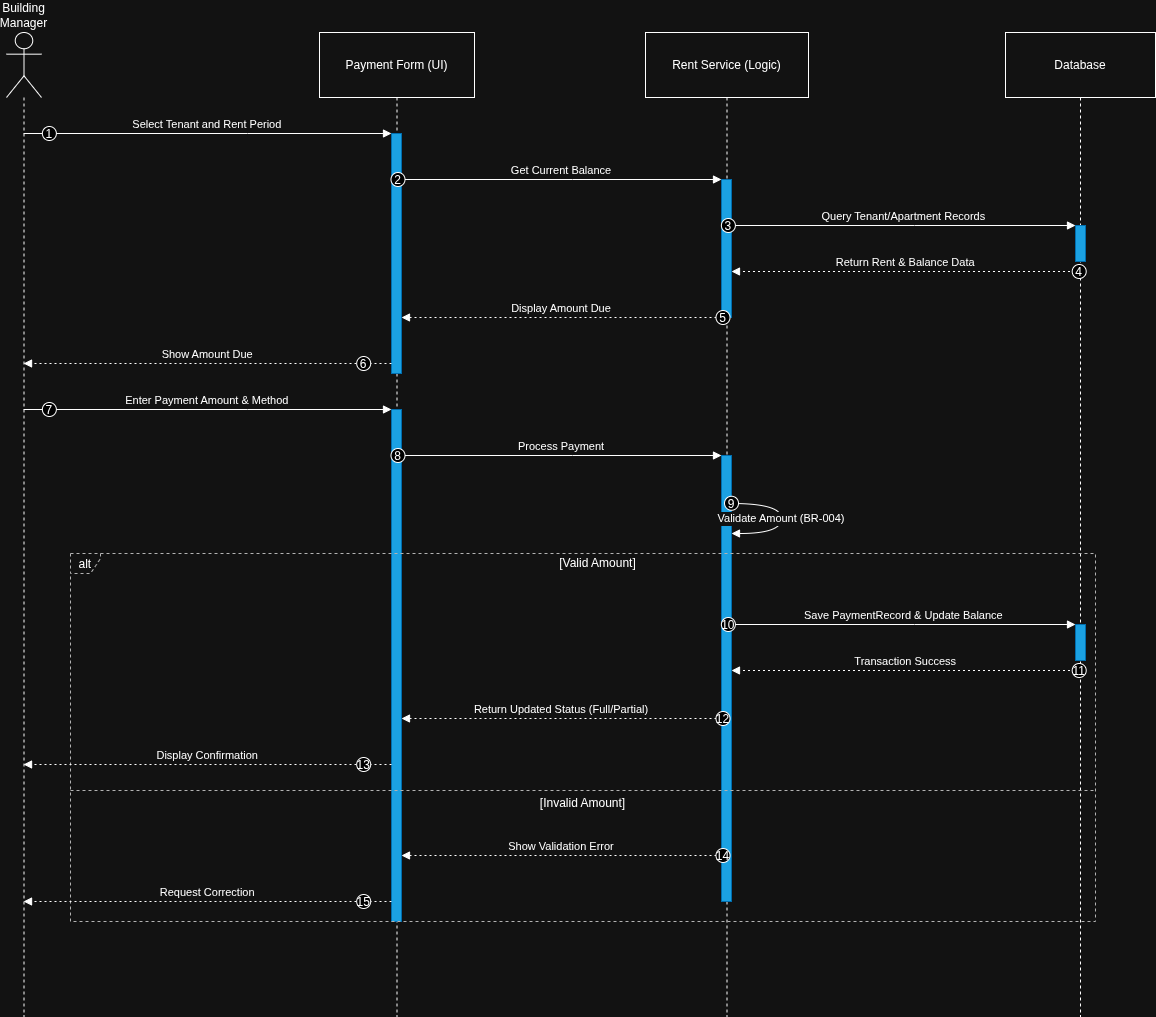

The diagram above was exported from draw.io. Its source (the exported page's mxGraphModel, read from the mxfile embedded in the PNG):
<mxGraphModel dx="444" dy="1875" grid="1" gridSize="10" guides="1" tooltips="1" connect="1" arrows="1" fold="1" page="1" pageScale="1" pageWidth="850" pageHeight="1100" math="0" shadow="0">
  <root>
    <mxCell id="0" />
    <mxCell id="1" parent="0" />
    <mxCell id="8dYTynyRrikolsRKVGWN-13" value="Building Manager" style="shape=umlLifeline;perimeter=lifelinePerimeter;whiteSpace=wrap;container=1;dropTarget=0;collapsible=0;recursiveResize=0;outlineConnect=0;portConstraint=eastwest;newEdgeStyle={&quot;edgeStyle&quot;:&quot;elbowEdgeStyle&quot;,&quot;elbow&quot;:&quot;vertical&quot;,&quot;curved&quot;:0,&quot;rounded&quot;:0};participant=umlActor;verticalAlign=bottom;labelPosition=center;verticalLabelPosition=top;align=center;size=65;" vertex="1" parent="1">
      <mxGeometry x="20" y="20" width="35" height="984" as="geometry" />
    </mxCell>
    <mxCell id="8dYTynyRrikolsRKVGWN-14" value="Payment Form (UI)" style="shape=umlLifeline;perimeter=lifelinePerimeter;whiteSpace=wrap;container=1;dropTarget=0;collapsible=0;recursiveResize=0;outlineConnect=0;portConstraint=eastwest;newEdgeStyle={&quot;edgeStyle&quot;:&quot;elbowEdgeStyle&quot;,&quot;elbow&quot;:&quot;vertical&quot;,&quot;curved&quot;:0,&quot;rounded&quot;:0};size=65;" vertex="1" parent="1">
      <mxGeometry x="333" y="20" width="155" height="984" as="geometry" />
    </mxCell>
    <mxCell id="8dYTynyRrikolsRKVGWN-15" value="" style="points=[];perimeter=orthogonalPerimeter;outlineConnect=0;targetShapes=umlLifeline;portConstraint=eastwest;newEdgeStyle={&quot;edgeStyle&quot;:&quot;elbowEdgeStyle&quot;,&quot;elbow&quot;:&quot;vertical&quot;,&quot;curved&quot;:0,&quot;rounded&quot;:0};fillColor=#1ba1e2;fontColor=#ffffff;strokeColor=#006EAF;" vertex="1" parent="8dYTynyRrikolsRKVGWN-14">
      <mxGeometry x="72" y="101" width="10" height="240" as="geometry" />
    </mxCell>
    <mxCell id="8dYTynyRrikolsRKVGWN-16" value="" style="points=[];perimeter=orthogonalPerimeter;outlineConnect=0;targetShapes=umlLifeline;portConstraint=eastwest;newEdgeStyle={&quot;edgeStyle&quot;:&quot;elbowEdgeStyle&quot;,&quot;elbow&quot;:&quot;vertical&quot;,&quot;curved&quot;:0,&quot;rounded&quot;:0};fillColor=#1ba1e2;fontColor=#ffffff;strokeColor=#006EAF;" vertex="1" parent="8dYTynyRrikolsRKVGWN-14">
      <mxGeometry x="72" y="377" width="10" height="512" as="geometry" />
    </mxCell>
    <mxCell id="8dYTynyRrikolsRKVGWN-17" value="Rent Service (Logic)" style="shape=umlLifeline;perimeter=lifelinePerimeter;whiteSpace=wrap;container=1;dropTarget=0;collapsible=0;recursiveResize=0;outlineConnect=0;portConstraint=eastwest;newEdgeStyle={&quot;edgeStyle&quot;:&quot;elbowEdgeStyle&quot;,&quot;elbow&quot;:&quot;vertical&quot;,&quot;curved&quot;:0,&quot;rounded&quot;:0};size=65;" vertex="1" parent="1">
      <mxGeometry x="659" y="20" width="163" height="984" as="geometry" />
    </mxCell>
    <mxCell id="8dYTynyRrikolsRKVGWN-18" value="" style="points=[];perimeter=orthogonalPerimeter;outlineConnect=0;targetShapes=umlLifeline;portConstraint=eastwest;newEdgeStyle={&quot;edgeStyle&quot;:&quot;elbowEdgeStyle&quot;,&quot;elbow&quot;:&quot;vertical&quot;,&quot;curved&quot;:0,&quot;rounded&quot;:0};fillColor=#1ba1e2;fontColor=#ffffff;strokeColor=#006EAF;" vertex="1" parent="8dYTynyRrikolsRKVGWN-17">
      <mxGeometry x="76" y="147" width="10" height="138" as="geometry" />
    </mxCell>
    <mxCell id="8dYTynyRrikolsRKVGWN-19" value="" style="points=[];perimeter=orthogonalPerimeter;outlineConnect=0;targetShapes=umlLifeline;portConstraint=eastwest;newEdgeStyle={&quot;edgeStyle&quot;:&quot;elbowEdgeStyle&quot;,&quot;elbow&quot;:&quot;vertical&quot;,&quot;curved&quot;:0,&quot;rounded&quot;:0};fillColor=#1ba1e2;fontColor=#ffffff;strokeColor=#006EAF;" vertex="1" parent="8dYTynyRrikolsRKVGWN-17">
      <mxGeometry x="76" y="423" width="10" height="446" as="geometry" />
    </mxCell>
    <mxCell id="8dYTynyRrikolsRKVGWN-20" value="Database" style="shape=umlLifeline;perimeter=lifelinePerimeter;whiteSpace=wrap;container=1;dropTarget=0;collapsible=0;recursiveResize=0;outlineConnect=0;portConstraint=eastwest;newEdgeStyle={&quot;edgeStyle&quot;:&quot;elbowEdgeStyle&quot;,&quot;elbow&quot;:&quot;vertical&quot;,&quot;curved&quot;:0,&quot;rounded&quot;:0};size=65;" vertex="1" parent="1">
      <mxGeometry x="1019" y="20" width="150" height="984" as="geometry" />
    </mxCell>
    <mxCell id="8dYTynyRrikolsRKVGWN-21" value="" style="points=[];perimeter=orthogonalPerimeter;outlineConnect=0;targetShapes=umlLifeline;portConstraint=eastwest;newEdgeStyle={&quot;edgeStyle&quot;:&quot;elbowEdgeStyle&quot;,&quot;elbow&quot;:&quot;vertical&quot;,&quot;curved&quot;:0,&quot;rounded&quot;:0};fillColor=#1ba1e2;fontColor=#ffffff;strokeColor=#006EAF;" vertex="1" parent="8dYTynyRrikolsRKVGWN-20">
      <mxGeometry x="70" y="193" width="10" height="36" as="geometry" />
    </mxCell>
    <mxCell id="8dYTynyRrikolsRKVGWN-22" value="" style="points=[];perimeter=orthogonalPerimeter;outlineConnect=0;targetShapes=umlLifeline;portConstraint=eastwest;newEdgeStyle={&quot;edgeStyle&quot;:&quot;elbowEdgeStyle&quot;,&quot;elbow&quot;:&quot;vertical&quot;,&quot;curved&quot;:0,&quot;rounded&quot;:0};fillColor=#1ba1e2;fontColor=#ffffff;strokeColor=#006EAF;" vertex="1" parent="8dYTynyRrikolsRKVGWN-20">
      <mxGeometry x="70" y="592" width="10" height="36" as="geometry" />
    </mxCell>
    <mxCell id="8dYTynyRrikolsRKVGWN-23" value="alt" style="shape=umlFrame;dashed=1;pointerEvents=0;dropTarget=0;strokeColor=#B3B3B3;height=20;width=30" vertex="1" parent="1">
      <mxGeometry x="84" y="541" width="1025" height="368" as="geometry" />
    </mxCell>
    <mxCell id="8dYTynyRrikolsRKVGWN-24" value="[Valid Amount]" style="text;strokeColor=none;fillColor=none;align=center;verticalAlign=middle;whiteSpace=wrap;" vertex="1" parent="8dYTynyRrikolsRKVGWN-23">
      <mxGeometry x="30" width="995" height="20" as="geometry" />
    </mxCell>
    <mxCell id="8dYTynyRrikolsRKVGWN-25" value="[Invalid Amount]" style="shape=line;dashed=1;whiteSpace=wrap;verticalAlign=top;labelPosition=center;verticalLabelPosition=middle;align=center;strokeColor=#B3B3B3;" vertex="1" parent="8dYTynyRrikolsRKVGWN-23">
      <mxGeometry y="236" width="1025" height="2" as="geometry" />
    </mxCell>
    <mxCell id="8dYTynyRrikolsRKVGWN-26" value="Select Tenant and Rent Period" style="verticalAlign=bottom;edgeStyle=elbowEdgeStyle;elbow=vertical;curved=0;rounded=0;endArrow=block;" edge="1" parent="1" source="8dYTynyRrikolsRKVGWN-13" target="8dYTynyRrikolsRKVGWN-15">
      <mxGeometry relative="1" as="geometry">
        <Array as="points">
          <mxPoint x="261" y="121" />
        </Array>
      </mxGeometry>
    </mxCell>
    <mxCell id="8dYTynyRrikolsRKVGWN-27" value="1" style="ellipse;aspect=fixed;fillColor=#000000;align=center;fontColor=#FFFFFF;" vertex="1" parent="8dYTynyRrikolsRKVGWN-26">
      <mxGeometry width="14" height="14" relative="1" as="geometry">
        <mxPoint x="-165" y="-7" as="offset" />
      </mxGeometry>
    </mxCell>
    <mxCell id="8dYTynyRrikolsRKVGWN-28" value="Get Current Balance" style="verticalAlign=bottom;edgeStyle=elbowEdgeStyle;elbow=vertical;curved=0;rounded=0;endArrow=block;" edge="1" parent="1" source="8dYTynyRrikolsRKVGWN-15" target="8dYTynyRrikolsRKVGWN-18">
      <mxGeometry relative="1" as="geometry">
        <Array as="points">
          <mxPoint x="586" y="167" />
        </Array>
      </mxGeometry>
    </mxCell>
    <mxCell id="8dYTynyRrikolsRKVGWN-29" value="2" style="ellipse;aspect=fixed;fillColor=#000000;align=center;fontColor=#FFFFFF;" vertex="1" parent="8dYTynyRrikolsRKVGWN-28">
      <mxGeometry width="14" height="14" relative="1" as="geometry">
        <mxPoint x="-170.5" y="-7" as="offset" />
      </mxGeometry>
    </mxCell>
    <mxCell id="8dYTynyRrikolsRKVGWN-30" value="Query Tenant/Apartment Records" style="verticalAlign=bottom;edgeStyle=elbowEdgeStyle;elbow=vertical;curved=0;rounded=0;endArrow=block;" edge="1" parent="1" source="8dYTynyRrikolsRKVGWN-18" target="8dYTynyRrikolsRKVGWN-21">
      <mxGeometry relative="1" as="geometry">
        <Array as="points">
          <mxPoint x="928" y="213" />
        </Array>
      </mxGeometry>
    </mxCell>
    <mxCell id="8dYTynyRrikolsRKVGWN-31" value="3" style="ellipse;aspect=fixed;fillColor=#000000;align=center;fontColor=#FFFFFF;" vertex="1" parent="8dYTynyRrikolsRKVGWN-30">
      <mxGeometry width="14" height="14" relative="1" as="geometry">
        <mxPoint x="-182.5" y="-7" as="offset" />
      </mxGeometry>
    </mxCell>
    <mxCell id="8dYTynyRrikolsRKVGWN-32" value="Return Rent &amp; Balance Data" style="verticalAlign=bottom;edgeStyle=elbowEdgeStyle;elbow=vertical;curved=0;rounded=0;dashed=1;dashPattern=2 3;endArrow=block;" edge="1" parent="1" source="8dYTynyRrikolsRKVGWN-20" target="8dYTynyRrikolsRKVGWN-18">
      <mxGeometry relative="1" as="geometry">
        <Array as="points">
          <mxPoint x="929" y="259" />
        </Array>
      </mxGeometry>
    </mxCell>
    <mxCell id="8dYTynyRrikolsRKVGWN-33" value="4" style="ellipse;aspect=fixed;fillColor=#000000;align=center;fontColor=#FFFFFF;" vertex="1" parent="8dYTynyRrikolsRKVGWN-32">
      <mxGeometry width="14" height="14" relative="1" as="geometry">
        <mxPoint x="166.5" y="-7" as="offset" />
      </mxGeometry>
    </mxCell>
    <mxCell id="8dYTynyRrikolsRKVGWN-34" value="Display Amount Due" style="verticalAlign=bottom;edgeStyle=elbowEdgeStyle;elbow=vertical;curved=0;rounded=0;dashed=1;dashPattern=2 3;endArrow=block;" edge="1" parent="1" source="8dYTynyRrikolsRKVGWN-18" target="8dYTynyRrikolsRKVGWN-15">
      <mxGeometry relative="1" as="geometry">
        <Array as="points">
          <mxPoint x="587" y="305" />
        </Array>
      </mxGeometry>
    </mxCell>
    <mxCell id="8dYTynyRrikolsRKVGWN-35" value="5" style="ellipse;aspect=fixed;fillColor=#000000;align=center;fontColor=#FFFFFF;" vertex="1" parent="8dYTynyRrikolsRKVGWN-34">
      <mxGeometry width="14" height="14" relative="1" as="geometry">
        <mxPoint x="154.5" y="-7" as="offset" />
      </mxGeometry>
    </mxCell>
    <mxCell id="8dYTynyRrikolsRKVGWN-36" value="Show Amount Due" style="verticalAlign=bottom;edgeStyle=elbowEdgeStyle;elbow=vertical;curved=0;rounded=0;dashed=1;dashPattern=2 3;endArrow=block;" edge="1" parent="1" source="8dYTynyRrikolsRKVGWN-15" target="8dYTynyRrikolsRKVGWN-13">
      <mxGeometry relative="1" as="geometry">
        <Array as="points">
          <mxPoint x="262" y="351" />
        </Array>
      </mxGeometry>
    </mxCell>
    <mxCell id="8dYTynyRrikolsRKVGWN-37" value="6" style="ellipse;aspect=fixed;fillColor=#000000;align=center;fontColor=#FFFFFF;" vertex="1" parent="8dYTynyRrikolsRKVGWN-36">
      <mxGeometry width="14" height="14" relative="1" as="geometry">
        <mxPoint x="149" y="-7" as="offset" />
      </mxGeometry>
    </mxCell>
    <mxCell id="8dYTynyRrikolsRKVGWN-38" value="Enter Payment Amount &amp; Method" style="verticalAlign=bottom;edgeStyle=elbowEdgeStyle;elbow=vertical;curved=0;rounded=0;endArrow=block;" edge="1" parent="1" source="8dYTynyRrikolsRKVGWN-13" target="8dYTynyRrikolsRKVGWN-16">
      <mxGeometry relative="1" as="geometry">
        <Array as="points">
          <mxPoint x="261" y="397" />
        </Array>
      </mxGeometry>
    </mxCell>
    <mxCell id="8dYTynyRrikolsRKVGWN-39" value="7" style="ellipse;aspect=fixed;fillColor=#000000;align=center;fontColor=#FFFFFF;" vertex="1" parent="8dYTynyRrikolsRKVGWN-38">
      <mxGeometry width="14" height="14" relative="1" as="geometry">
        <mxPoint x="-165" y="-7" as="offset" />
      </mxGeometry>
    </mxCell>
    <mxCell id="8dYTynyRrikolsRKVGWN-40" value="Process Payment" style="verticalAlign=bottom;edgeStyle=elbowEdgeStyle;elbow=vertical;curved=0;rounded=0;endArrow=block;" edge="1" parent="1" source="8dYTynyRrikolsRKVGWN-16" target="8dYTynyRrikolsRKVGWN-19">
      <mxGeometry relative="1" as="geometry">
        <Array as="points">
          <mxPoint x="586" y="443" />
        </Array>
      </mxGeometry>
    </mxCell>
    <mxCell id="8dYTynyRrikolsRKVGWN-41" value="8" style="ellipse;aspect=fixed;fillColor=#000000;align=center;fontColor=#FFFFFF;" vertex="1" parent="8dYTynyRrikolsRKVGWN-40">
      <mxGeometry width="14" height="14" relative="1" as="geometry">
        <mxPoint x="-170.5" y="-7" as="offset" />
      </mxGeometry>
    </mxCell>
    <mxCell id="8dYTynyRrikolsRKVGWN-42" value="Validate Amount (BR-004)" style="curved=1;endArrow=block;rounded=0;" edge="1" parent="1" source="8dYTynyRrikolsRKVGWN-19" target="8dYTynyRrikolsRKVGWN-19">
      <mxGeometry relative="1" as="geometry">
        <Array as="points">
          <mxPoint x="795" y="491" />
          <mxPoint x="795" y="521" />
        </Array>
      </mxGeometry>
    </mxCell>
    <mxCell id="8dYTynyRrikolsRKVGWN-43" value="9" style="ellipse;aspect=fixed;fillColor=#000000;align=center;fontColor=#FFFFFF;" vertex="1" parent="8dYTynyRrikolsRKVGWN-42">
      <mxGeometry width="14" height="14" relative="1" as="geometry">
        <mxPoint x="-57" y="-22" as="offset" />
      </mxGeometry>
    </mxCell>
    <mxCell id="8dYTynyRrikolsRKVGWN-44" value="Save PaymentRecord &amp; Update Balance" style="verticalAlign=bottom;edgeStyle=elbowEdgeStyle;elbow=vertical;curved=0;rounded=0;endArrow=block;" edge="1" parent="1" source="8dYTynyRrikolsRKVGWN-19" target="8dYTynyRrikolsRKVGWN-22">
      <mxGeometry relative="1" as="geometry">
        <Array as="points">
          <mxPoint x="928" y="612" />
        </Array>
      </mxGeometry>
    </mxCell>
    <mxCell id="8dYTynyRrikolsRKVGWN-45" value="10" style="ellipse;aspect=fixed;fillColor=#000000;align=center;fontColor=#FFFFFF;" vertex="1" parent="8dYTynyRrikolsRKVGWN-44">
      <mxGeometry width="14" height="14" relative="1" as="geometry">
        <mxPoint x="-182.5" y="-7" as="offset" />
      </mxGeometry>
    </mxCell>
    <mxCell id="8dYTynyRrikolsRKVGWN-46" value="Transaction Success" style="verticalAlign=bottom;edgeStyle=elbowEdgeStyle;elbow=vertical;curved=0;rounded=0;dashed=1;dashPattern=2 3;endArrow=block;" edge="1" parent="1" source="8dYTynyRrikolsRKVGWN-20" target="8dYTynyRrikolsRKVGWN-19">
      <mxGeometry relative="1" as="geometry">
        <Array as="points">
          <mxPoint x="929" y="658" />
        </Array>
      </mxGeometry>
    </mxCell>
    <mxCell id="8dYTynyRrikolsRKVGWN-47" value="11" style="ellipse;aspect=fixed;fillColor=#000000;align=center;fontColor=#FFFFFF;" vertex="1" parent="8dYTynyRrikolsRKVGWN-46">
      <mxGeometry width="14" height="14" relative="1" as="geometry">
        <mxPoint x="166.5" y="-7" as="offset" />
      </mxGeometry>
    </mxCell>
    <mxCell id="8dYTynyRrikolsRKVGWN-48" value="Return Updated Status (Full/Partial)" style="verticalAlign=bottom;edgeStyle=elbowEdgeStyle;elbow=vertical;curved=0;rounded=0;dashed=1;dashPattern=2 3;endArrow=block;" edge="1" parent="1" source="8dYTynyRrikolsRKVGWN-19" target="8dYTynyRrikolsRKVGWN-16">
      <mxGeometry relative="1" as="geometry">
        <Array as="points">
          <mxPoint x="587" y="706" />
        </Array>
      </mxGeometry>
    </mxCell>
    <mxCell id="8dYTynyRrikolsRKVGWN-49" value="12" style="ellipse;aspect=fixed;fillColor=#000000;align=center;fontColor=#FFFFFF;" vertex="1" parent="8dYTynyRrikolsRKVGWN-48">
      <mxGeometry width="14" height="14" relative="1" as="geometry">
        <mxPoint x="154.5" y="-7" as="offset" />
      </mxGeometry>
    </mxCell>
    <mxCell id="8dYTynyRrikolsRKVGWN-50" value="Display Confirmation" style="verticalAlign=bottom;edgeStyle=elbowEdgeStyle;elbow=vertical;curved=0;rounded=0;dashed=1;dashPattern=2 3;endArrow=block;" edge="1" parent="1" source="8dYTynyRrikolsRKVGWN-16" target="8dYTynyRrikolsRKVGWN-13">
      <mxGeometry relative="1" as="geometry">
        <Array as="points">
          <mxPoint x="262" y="752" />
        </Array>
      </mxGeometry>
    </mxCell>
    <mxCell id="8dYTynyRrikolsRKVGWN-51" value="13" style="ellipse;aspect=fixed;fillColor=#000000;align=center;fontColor=#FFFFFF;" vertex="1" parent="8dYTynyRrikolsRKVGWN-50">
      <mxGeometry width="14" height="14" relative="1" as="geometry">
        <mxPoint x="149" y="-7" as="offset" />
      </mxGeometry>
    </mxCell>
    <mxCell id="8dYTynyRrikolsRKVGWN-52" value="Show Validation Error" style="verticalAlign=bottom;edgeStyle=elbowEdgeStyle;elbow=vertical;curved=0;rounded=0;dashed=1;dashPattern=2 3;endArrow=block;" edge="1" parent="1" source="8dYTynyRrikolsRKVGWN-19" target="8dYTynyRrikolsRKVGWN-16">
      <mxGeometry relative="1" as="geometry">
        <Array as="points">
          <mxPoint x="587" y="843" />
        </Array>
      </mxGeometry>
    </mxCell>
    <mxCell id="8dYTynyRrikolsRKVGWN-53" value="14" style="ellipse;aspect=fixed;fillColor=#000000;align=center;fontColor=#FFFFFF;" vertex="1" parent="8dYTynyRrikolsRKVGWN-52">
      <mxGeometry width="14" height="14" relative="1" as="geometry">
        <mxPoint x="154.5" y="-7" as="offset" />
      </mxGeometry>
    </mxCell>
    <mxCell id="8dYTynyRrikolsRKVGWN-54" value="Request Correction" style="verticalAlign=bottom;edgeStyle=elbowEdgeStyle;elbow=vertical;curved=0;rounded=0;dashed=1;dashPattern=2 3;endArrow=block;" edge="1" parent="1" source="8dYTynyRrikolsRKVGWN-16" target="8dYTynyRrikolsRKVGWN-13">
      <mxGeometry relative="1" as="geometry">
        <Array as="points">
          <mxPoint x="262" y="889" />
        </Array>
      </mxGeometry>
    </mxCell>
    <mxCell id="8dYTynyRrikolsRKVGWN-55" value="15" style="ellipse;aspect=fixed;fillColor=#000000;align=center;fontColor=#FFFFFF;" vertex="1" parent="8dYTynyRrikolsRKVGWN-54">
      <mxGeometry width="14" height="14" relative="1" as="geometry">
        <mxPoint x="149" y="-7" as="offset" />
      </mxGeometry>
    </mxCell>
  </root>
</mxGraphModel>